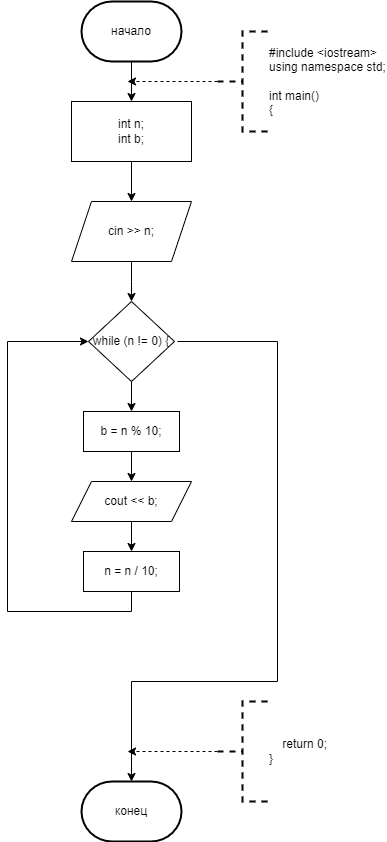

The diagram above was exported from draw.io. Its source (the exported page's mxGraphModel, read from the mxfile embedded in the PNG):
<mxGraphModel dx="1050" dy="557" grid="1" gridSize="10" guides="1" tooltips="1" connect="1" arrows="1" fold="1" page="1" pageScale="1" pageWidth="827" pageHeight="1169" math="0" shadow="0">
  <root>
    <mxCell id="0" />
    <mxCell id="1" parent="0" />
    <mxCell id="1UZjGhv3w_0cv0Nmfud6-6" value="" style="edgeStyle=orthogonalEdgeStyle;rounded=0;orthogonalLoop=1;jettySize=auto;html=1;" parent="1" source="1UZjGhv3w_0cv0Nmfud6-2" target="1UZjGhv3w_0cv0Nmfud6-4" edge="1">
      <mxGeometry relative="1" as="geometry" />
    </mxCell>
    <mxCell id="1UZjGhv3w_0cv0Nmfud6-2" value="начало" style="strokeWidth=2;html=1;shape=mxgraph.flowchart.terminator;whiteSpace=wrap;" parent="1" vertex="1">
      <mxGeometry x="364" y="60" width="100" height="60" as="geometry" />
    </mxCell>
    <mxCell id="1UZjGhv3w_0cv0Nmfud6-3" value="конец" style="strokeWidth=2;html=1;shape=mxgraph.flowchart.terminator;whiteSpace=wrap;" parent="1" vertex="1">
      <mxGeometry x="364" y="840" width="100" height="60" as="geometry" />
    </mxCell>
    <mxCell id="1UZjGhv3w_0cv0Nmfud6-7" value="" style="edgeStyle=orthogonalEdgeStyle;rounded=0;orthogonalLoop=1;jettySize=auto;html=1;" parent="1" source="1UZjGhv3w_0cv0Nmfud6-4" target="1UZjGhv3w_0cv0Nmfud6-5" edge="1">
      <mxGeometry relative="1" as="geometry" />
    </mxCell>
    <mxCell id="1UZjGhv3w_0cv0Nmfud6-4" value="&lt;div&gt;int n;&lt;/div&gt;&lt;div&gt;int b;&lt;br&gt;&lt;/div&gt;" style="rounded=0;whiteSpace=wrap;html=1;" parent="1" vertex="1">
      <mxGeometry x="354" y="160" width="120" height="60" as="geometry" />
    </mxCell>
    <mxCell id="1UZjGhv3w_0cv0Nmfud6-12" value="" style="edgeStyle=orthogonalEdgeStyle;rounded=0;orthogonalLoop=1;jettySize=auto;html=1;" parent="1" source="1UZjGhv3w_0cv0Nmfud6-5" edge="1">
      <mxGeometry relative="1" as="geometry">
        <mxPoint x="414" y="360" as="targetPoint" />
      </mxGeometry>
    </mxCell>
    <mxCell id="1UZjGhv3w_0cv0Nmfud6-5" value="cin &amp;gt;&amp;gt; n;" style="shape=parallelogram;perimeter=parallelogramPerimeter;whiteSpace=wrap;html=1;fixedSize=1;" parent="1" vertex="1">
      <mxGeometry x="354" y="260" width="120" height="60" as="geometry" />
    </mxCell>
    <mxCell id="1UZjGhv3w_0cv0Nmfud6-10" style="edgeStyle=orthogonalEdgeStyle;rounded=0;orthogonalLoop=1;jettySize=auto;html=1;exitX=0;exitY=0.5;exitDx=0;exitDy=0;exitPerimeter=0;dashed=1;" parent="1" source="1UZjGhv3w_0cv0Nmfud6-8" edge="1">
      <mxGeometry relative="1" as="geometry">
        <mxPoint x="410" y="140" as="targetPoint" />
      </mxGeometry>
    </mxCell>
    <mxCell id="1UZjGhv3w_0cv0Nmfud6-8" value="&lt;div&gt;#include &amp;lt;iostream&amp;gt;&lt;/div&gt;&lt;div&gt;using namespace std;&lt;/div&gt;&lt;div&gt;&lt;br&gt;&lt;/div&gt;&lt;div&gt;int main()&lt;/div&gt;&lt;div&gt;{&lt;/div&gt;" style="strokeWidth=2;html=1;shape=mxgraph.flowchart.annotation_2;align=left;labelPosition=right;pointerEvents=1;dashed=1;" parent="1" vertex="1">
      <mxGeometry x="500" y="90" width="50" height="100" as="geometry" />
    </mxCell>
    <mxCell id="1UZjGhv3w_0cv0Nmfud6-27" style="edgeStyle=orthogonalEdgeStyle;rounded=0;orthogonalLoop=1;jettySize=auto;html=1;exitX=0;exitY=0.5;exitDx=0;exitDy=0;exitPerimeter=0;dashed=1;" parent="1" source="1UZjGhv3w_0cv0Nmfud6-9" edge="1">
      <mxGeometry relative="1" as="geometry">
        <mxPoint x="410" y="810" as="targetPoint" />
        <Array as="points">
          <mxPoint x="430" y="810" />
          <mxPoint x="430" y="810" />
        </Array>
      </mxGeometry>
    </mxCell>
    <mxCell id="1UZjGhv3w_0cv0Nmfud6-9" value="&lt;div&gt;&amp;nbsp; &amp;nbsp; return 0;&lt;/div&gt;&lt;div&gt;}&lt;/div&gt;" style="strokeWidth=2;html=1;shape=mxgraph.flowchart.annotation_2;align=left;labelPosition=right;pointerEvents=1;dashed=1;" parent="1" vertex="1">
      <mxGeometry x="500" y="760" width="50" height="100" as="geometry" />
    </mxCell>
    <mxCell id="1UZjGhv3w_0cv0Nmfud6-25" style="edgeStyle=orthogonalEdgeStyle;rounded=0;orthogonalLoop=1;jettySize=auto;html=1;entryX=0.5;entryY=0;entryDx=0;entryDy=0;entryPerimeter=0;" parent="1" target="1UZjGhv3w_0cv0Nmfud6-3" edge="1">
      <mxGeometry relative="1" as="geometry">
        <mxPoint x="460" y="400" as="sourcePoint" />
        <mxPoint x="414" y="770" as="targetPoint" />
        <Array as="points">
          <mxPoint x="560" y="400" />
          <mxPoint x="560" y="740" />
          <mxPoint x="414" y="740" />
        </Array>
      </mxGeometry>
    </mxCell>
    <mxCell id="1UZjGhv3w_0cv0Nmfud6-43" style="edgeStyle=orthogonalEdgeStyle;rounded=0;orthogonalLoop=1;jettySize=auto;html=1;exitX=0.5;exitY=1;exitDx=0;exitDy=0;entryX=0.5;entryY=0;entryDx=0;entryDy=0;" parent="1" source="1UZjGhv3w_0cv0Nmfud6-38" target="1UZjGhv3w_0cv0Nmfud6-39" edge="1">
      <mxGeometry relative="1" as="geometry" />
    </mxCell>
    <mxCell id="1UZjGhv3w_0cv0Nmfud6-38" value="while (n != 0) {" style="rhombus;whiteSpace=wrap;html=1;" parent="1" vertex="1">
      <mxGeometry x="371" y="360" width="86" height="80" as="geometry" />
    </mxCell>
    <mxCell id="1UZjGhv3w_0cv0Nmfud6-44" style="edgeStyle=orthogonalEdgeStyle;rounded=0;orthogonalLoop=1;jettySize=auto;html=1;exitX=0.5;exitY=1;exitDx=0;exitDy=0;entryX=0.5;entryY=0;entryDx=0;entryDy=0;" parent="1" source="1UZjGhv3w_0cv0Nmfud6-39" target="1UZjGhv3w_0cv0Nmfud6-40" edge="1">
      <mxGeometry relative="1" as="geometry" />
    </mxCell>
    <mxCell id="1UZjGhv3w_0cv0Nmfud6-39" value="b = n % 10;" style="rounded=0;whiteSpace=wrap;html=1;" parent="1" vertex="1">
      <mxGeometry x="366" y="470" width="96" height="40" as="geometry" />
    </mxCell>
    <mxCell id="1UZjGhv3w_0cv0Nmfud6-46" value="" style="edgeStyle=orthogonalEdgeStyle;rounded=0;orthogonalLoop=1;jettySize=auto;html=1;" parent="1" source="1UZjGhv3w_0cv0Nmfud6-40" target="1UZjGhv3w_0cv0Nmfud6-45" edge="1">
      <mxGeometry relative="1" as="geometry" />
    </mxCell>
    <mxCell id="1UZjGhv3w_0cv0Nmfud6-40" value="cout &amp;lt;&amp;lt; b;" style="shape=parallelogram;perimeter=parallelogramPerimeter;whiteSpace=wrap;html=1;fixedSize=1;" parent="1" vertex="1">
      <mxGeometry x="354" y="540" width="120" height="40" as="geometry" />
    </mxCell>
    <mxCell id="1UZjGhv3w_0cv0Nmfud6-47" style="edgeStyle=orthogonalEdgeStyle;rounded=0;orthogonalLoop=1;jettySize=auto;html=1;exitX=0.5;exitY=1;exitDx=0;exitDy=0;entryX=0;entryY=0.5;entryDx=0;entryDy=0;" parent="1" source="1UZjGhv3w_0cv0Nmfud6-45" target="1UZjGhv3w_0cv0Nmfud6-38" edge="1">
      <mxGeometry relative="1" as="geometry">
        <Array as="points">
          <mxPoint x="414" y="670" />
          <mxPoint x="290" y="670" />
          <mxPoint x="290" y="400" />
        </Array>
      </mxGeometry>
    </mxCell>
    <mxCell id="1UZjGhv3w_0cv0Nmfud6-45" value="n = n / 10;" style="rounded=0;whiteSpace=wrap;html=1;" parent="1" vertex="1">
      <mxGeometry x="366" y="610" width="96" height="40" as="geometry" />
    </mxCell>
  </root>
</mxGraphModel>